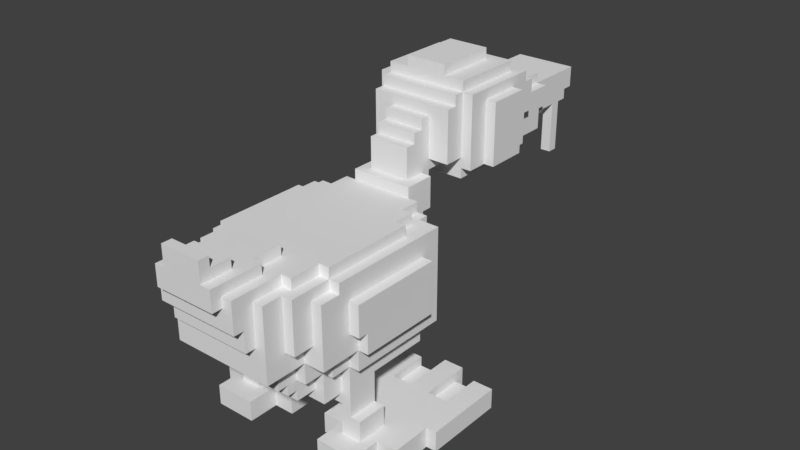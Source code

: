 # Source: vampire_duck.blend  (saved by Blender 2.79.0; exported with 4.5.12 LTS)
import bpy
from mathutils import Matrix  # noqa: F401  (used for matrix-valued properties, if any)

bpy.ops.wm.read_factory_settings(use_empty=True)
scene = bpy.context.scene
scene.name = 'Scene'

# ---- collections
col_collection_1 = bpy.data.collections.new('Collection 1'); scene.collection.children.link(col_collection_1)

# ---- world
world_world = bpy.data.worlds.new('World'); scene.world = world_world
world_world.color = (0.05088, 0.05088, 0.05088)
world_world.use_sun_shadow = False
world_world.sun_shadow_jitter_overblur = 0.0
world_world.cycles.sampling_method = 'MANUAL'

# ---- meshes
me_vampire_duck_bake = bpy.data.meshes.new('vampire_duck.bake')
me_vampire_duck_bake.from_pydata([(-11.0, -0.5, 2.0), (-11.0, -8.5, 2.0), (-10.0, -8.5, 2.0), (-9.0, -0.5, 2.0), (-9.0, -4.5, 2.0), (-10.0, -12.5, 2.0), (-9.0, -0.5, 1.0), (-9.0, -4.5, 1.0), (-8.0, -12.5, 2.0), (-7.0, -0.5, 1.0), (-7.0, -4.5, 1.0), (-7.0, -4.5, 2.0), (-7.0, -5.5, 16.0), (-8.0, -5.5, 16.0), (-7.0, -10.5, 2.0), (-7.0, -11.5, 2.0), (-7.0, -13.5, 2.0), (-8.0, -14.5, 16.0), (-7.0, -14.5, 16.0), (-8.0, -15.5, 2.0), (-7.0, 0.5, 2.0), (-7.0, -3.5, 18.0), (-6.0, -6.5, 18.0), (10.0, -8.5, 2.0), (11.0, -8.5, 2.0), (11.0, -0.5, 2.0), (10.0, -12.5, 2.0), (-6.0, -10.5, 4.0), (-7.0, -10.5, 4.0), (9.0, -4.5, 2.0), (9.0, -0.5, 2.0), (8.0, -12.5, 2.0), (-7.0, -13.5, 4.0), (-6.0, -13.5, 4.0), (-7.0, -15.5, 18.0), (-6.0, -15.5, 18.0), (-6.0, -15.5, 17.0), (-7.0, -15.5, 17.0), (-7.0, -17.5, 17.0), (-6.0, -17.5, 17.0), (-5.0, 9.5, 26.0), (-6.0, 9.5, 26.0), (-6.0, 5.5, 26.0), (-5.0, 5.5, 26.0), (-5.0, 0.5, 2.0), (-5.0, -4.5, 18.0), (-5.0, -3.5, 18.0), (-5.0, -4.5, 2.0), (-5.0, -6.5, 18.0), (9.0, -4.5, 1.0), (9.0, -0.5, 1.0), (8.0, -15.5, 2.0), (-5.0, -6.5, 19.0), (-6.0, -6.5, 19.0), (7.0, -13.5, 2.0), (7.0, -14.5, 16.0), (8.0, -14.5, 16.0), (7.0, -10.5, 2.0), (-5.0, -10.5, 2.0), (8.0, -5.5, 16.0), (7.0, -5.5, 16.0), (7.0, -4.5, 2.0), (7.0, -4.5, 1.0), (7.0, -0.5, 1.0), (6.0, -17.5, 17.0), (7.0, -17.5, 17.0), (-5.0, -13.5, 2.0), (-6.0, -15.5, 19.0), (-5.0, -15.5, 19.0), (7.0, -15.5, 17.0), (6.0, -15.5, 17.0), (-5.0, -15.5, 18.0), (6.0, -15.5, 18.0), (7.0, -15.5, 18.0), (-5.0, -18.5, 18.0), (-6.0, -19.5, 18.0), (-5.0, -19.5, 18.0), (-5.0, 11.5, 26.0), (-5.0, 12.5, 26.0), (-4.0, 10.5, 27.0), (-5.0, 11.5, 27.0), (6.0, -13.5, 4.0), (7.0, -13.5, 4.0), (-5.0, 3.5, 27.0), (-4.0, 3.5, 27.0), (-5.0, -0.5, 1.0), (-4.0, -2.5, 18.0), (-5.0, -2.5, 18.0), (-4.0, -4.5, 18.0), (7.0, -10.5, 4.0), (6.0, -10.5, 4.0), (6.0, -10.5, 2.0), (-5.0, -4.5, 1.0), (-4.0, -4.5, 19.0), (-5.0, -4.5, 19.0), (6.0, -6.5, 18.0), (7.0, -3.5, 18.0), (7.0, 0.5, 2.0), (5.0, -19.5, 18.0), (6.0, -19.5, 18.0), (5.0, -18.5, 18.0), (-4.0, -10.5, 2.0), (5.0, -15.5, 18.0), (5.0, -15.5, 19.0), (6.0, -15.5, 19.0), (5.0, -13.5, 2.0), (-4.0, -12.5, 2.0), (5.0, -10.5, 2.0), (-4.0, -15.5, 2.0), (6.0, -6.5, 19.0), (5.0, -6.5, 19.0), (-5.0, -18.5, 19.0), (-4.0, -18.5, 19.0), (5.0, -6.5, 18.0), (5.0, -4.5, 2.0), (-4.0, -18.5, 18.0), (5.0, -4.5, 18.0), (-5.0, -21.5, 18.0), (-4.0, -21.5, 18.0), (-3.0, 16.5, 24.0), (-4.0, 16.5, 24.0), (-4.0, 12.5, 24.0), (-3.0, 12.5, 24.0), (-4.0, 10.5, 28.0), (5.0, -3.5, 18.0), (5.0, 0.5, 2.0), (5.0, 5.5, 26.0), (6.0, 5.5, 26.0), (6.0, 9.5, 26.0), (5.0, 9.5, 26.0), (4.0, -21.5, 18.0), (5.0, -21.5, 18.0), (-4.0, 3.5, 28.0), (-4.0, 2.5, 27.0), (-4.0, 1.5, 26.0), (-4.0, 2.5, 26.0), (-3.0, -0.5, 1.0), (-3.0, -2.5, 19.0), (-4.0, -2.5, 19.0), (4.0, -18.5, 18.0), (4.0, -18.5, 19.0), (5.0, -18.5, 19.0), (-3.0, -4.5, 1.0), (4.0, -15.5, 2.0), (-3.0, -4.5, 2.0), (5.0, -12.5, 2.0), (4.0, -12.5, 2.0), (5.0, -4.5, 19.0), (4.0, -4.5, 19.0), (5.0, -4.5, 1.0), (4.0, -4.5, 18.0), (5.0, -2.5, 18.0), (4.0, -2.5, 18.0), (5.0, -0.5, 1.0), (4.0, 3.5, 27.0), (5.0, 3.5, 27.0), (4.0, 10.5, 27.0), (5.0, 11.5, 27.0), (5.0, 11.5, 26.0), (5.0, 12.5, 26.0), (3.0, -23.5, 19.0), (4.0, -23.5, 19.0), (3.0, -19.5, 19.0), (-3.0, -19.5, 19.0), (-4.0, -23.5, 19.0), (-3.0, -23.5, 19.0), (-3.0, 22.5, 24.0), (-3.0, 16.5, 25.0), (3.0, -4.5, 2.0), (-3.0, 12.5, 25.0), (3.0, -4.5, 1.0), (-2.0, 9.5, 28.0), (4.0, -2.5, 19.0), (3.0, -2.5, 19.0), (3.0, -0.5, 1.0), (4.0, 1.5, 26.0), (4.0, 2.5, 26.0), (4.0, 2.5, 27.0), (4.0, 3.5, 28.0), (4.0, 10.5, 28.0), (3.0, 12.5, 24.0), (4.0, 12.5, 24.0), (-2.0, 3.5, 28.0), (4.0, 16.5, 24.0), (3.0, 16.5, 24.0), (-2.0, 0.5, 20.0), (-3.0, 0.5, 20.0), (-2.0, -1.5, 20.0), (-3.0, -0.5, 2.0), (-3.0, -2.5, 20.0), (2.0, -24.5, 20.0), (3.0, -24.5, 20.0), (2.0, -21.5, 20.0), (3.0, -19.5, 20.0), (2.0, -19.5, 20.0), (2.0, -19.5, 19.0), (2.0, -16.5, 19.0), (2.0, -12.5, 2.0), (2.0, -9.5, 2.0), (2.0, -7.5, 2.0), (-2.0, -7.5, 2.0), (-2.0, -9.5, 2.0), (3.0, -2.5, 20.0), (2.0, -1.5, 20.0), (3.0, -0.5, 2.0), (3.0, 0.5, 20.0), (2.0, 0.5, 20.0), (-2.0, -12.5, 2.0), (2.0, 3.5, 28.0), (2.0, 9.5, 28.0), (3.0, 12.5, 25.0), (3.0, 16.5, 25.0), (-2.0, -16.5, 19.0), (3.0, 22.5, 24.0), (2.0, -24.5, 22.0), (2.0, -23.5, 22.0), (2.0, -23.5, 21.0), (2.0, -21.5, 21.0), (-2.0, -19.5, 19.0), (-2.0, -19.5, 20.0), (-3.0, -19.5, 20.0), (2.0, -16.5, 20.0), (-2.0, -21.5, 20.0), (-3.0, -24.5, 20.0), (-2.0, -24.5, 20.0), (-2.0, 22.5, 23.0), (-1.0, 23.5, 23.0), (-2.0, 23.5, 23.0), (1.0, -7.5, 2.0), (1.0, -0.5, 2.0), (2.0, -1.5, 23.0), (2.0, -0.5, 23.0), (-2.0, 9.5, 29.0), (2.0, -0.5, 24.0), (2.0, 0.5, 24.0), (2.0, 0.5, 25.0), (2.0, 1.5, 25.0), (2.0, 3.5, 29.0), (2.0, 9.5, 29.0), (-2.0, 3.5, 29.0), (-2.0, 0.5, 25.0), (-2.0, 1.5, 25.0), (-2.0, -0.5, 24.0), (-2.0, 0.5, 24.0), (2.0, 22.5, 23.0), (2.0, 23.5, 23.0), (1.0, 23.5, 23.0), (-2.0, -1.5, 23.0), (-2.0, -0.5, 23.0), (-1.0, -0.5, 2.0), (-1.0, -7.5, 2.0), (1.0, 24.5, 23.0), (-2.0, -16.5, 20.0), (-2.0, -21.5, 21.0), (-2.0, -23.5, 21.0), (-2.0, -24.5, 22.0), (-2.0, -23.5, 22.0), (-1.0, 24.5, 23.0), (11.0, -8.5, 0.0), (11.0, -0.5, 0.0), (10.0, -12.5, 0.0), (10.0, -8.5, 0.0), (-5.0, -0.5, 0.0), (-5.0, 0.5, 0.0), (8.0, -15.5, 0.0), (8.0, -14.5, 13.0), (8.0, -13.5, 13.0), (8.0, -12.5, 0.0), (8.0, -13.5, 11.0), (-5.0, -10.5, 5.0), (8.0, -5.5, 11.0), (-5.0, -13.5, 5.0), (7.0, -17.5, 11.0), (7.0, -17.5, 14.0), (7.0, -14.5, 13.0), (7.0, -14.5, 15.0), (7.0, -13.5, 11.0), (7.0, -13.5, 13.0), (7.0, -13.5, 9.0), (7.0, -5.5, 11.0), (7.0, -3.5, 9.0), (7.0, -0.5, 0.0), (7.0, 0.5, 0.0), (6.0, -19.5, 13.0), (6.0, -17.5, 13.0), (6.0, -15.5, 9.0), (6.0, -15.5, 11.0), (-4.0, -10.5, 5.0), (-4.0, -10.5, 6.0), (6.0, -13.5, 9.0), (6.0, -13.5, 11.0), (-4.0, -13.5, 5.0), (-4.0, -13.5, 6.0), (-4.0, -12.5, 0.0), (6.0, -10.5, 7.0), (-4.0, -15.5, 0.0), (6.0, -4.5, 7.0), (6.0, -4.5, 9.0), (6.0, 5.5, 20.0), (6.0, 9.5, 20.0), (5.0, -21.5, 11.0), (5.0, -19.5, 13.0), (5.0, -17.5, 11.0), (5.0, -17.5, 13.0), (5.0, -17.5, 9.0), (5.0, -15.5, 9.0), (5.0, -15.5, 11.0), (5.0, -15.5, 6.0), (5.0, -13.5, 6.0), (5.0, -13.5, 9.0), (5.0, -10.5, 6.0), (5.0, -10.5, 7.0), (5.0, -4.5, 6.0), (5.0, -4.5, 7.0), (5.0, -3.5, 7.0), (5.0, -3.5, 8.0), (5.0, -3.5, 9.0), (5.0, -4.5, 9.0), (5.0, -2.5, 8.0), (5.0, 3.5, 20.0), (5.0, 5.5, 20.0), (5.0, 9.5, 20.0), (5.0, 11.5, 20.0), (5.0, 11.5, 23.0), (5.0, 12.5, 23.0), (4.0, -23.5, 16.0), (4.0, -22.5, 16.0), (4.0, -22.5, 14.0), (4.0, -21.5, 14.0), (4.0, -19.5, 9.0), (4.0, -18.5, 9.0), (4.0, -19.5, 11.0), (4.0, -18.5, 8.0), (4.0, -17.5, 8.0), (4.0, -17.5, 9.0), (4.0, -17.5, 11.0), (4.0, -17.5, 7.0), (4.0, -15.5, 7.0), (4.0, -15.5, 9.0), (-2.0, 20.5, 20.0), (-2.0, 19.5, 20.0), (-2.0, 19.5, 16.0), (-2.0, 20.5, 16.0), (4.0, 1.5, 21.0), (4.0, 3.5, 21.0), (4.0, 3.5, 19.0), (4.0, 3.5, 20.0), (4.0, 10.5, 19.0), (4.0, 10.5, 20.0), (4.0, 11.5, 20.0), (4.0, 12.5, 23.0), (4.0, 11.5, 23.0), (4.0, 15.5, 20.0), (4.0, 15.5, 22.0), (4.0, 16.5, 22.0), (3.0, -24.5, 18.0), (3.0, -23.5, 18.0), (-2.0, -7.5, 0.0), (3.0, -2.5, 11.0), (3.0, -0.5, 11.0), (3.0, -0.5, 17.0), (3.0, 0.5, 17.0), (-2.0, -12.5, 0.0), (3.0, 15.5, 21.0), (3.0, 16.5, 22.0), (3.0, 15.5, 22.0), (3.0, 19.5, 21.0), (3.0, 19.5, 16.0), (3.0, 20.5, 16.0), (3.0, 20.5, 21.0), (3.0, 21.5, 21.0), (3.0, 21.5, 22.0), (3.0, 22.5, 22.0), (2.0, -0.5, 14.0), (2.0, 0.5, 14.0), (2.0, 0.5, 17.0), (2.0, -0.5, 17.0), (2.0, 1.5, 17.0), (2.0, 1.5, 20.0), (2.0, 1.5, 21.0), (2.0, 3.5, 20.0), (2.0, 3.5, 21.0), (2.0, 15.5, 20.0), (2.0, 15.5, 21.0), (2.0, 19.5, 20.0), (2.0, 19.5, 21.0), (2.0, 20.5, 20.0), (2.0, 21.5, 20.0), (2.0, 21.5, 21.0), (2.0, 20.5, 21.0), (2.0, 22.5, 22.0), (2.0, 21.5, 22.0), (2.0, 23.5, 21.0), (-1.0, -0.5, 0.0), (-1.0, -7.5, 0.0), (1.0, 23.5, 20.0), (1.0, 24.5, 20.0), (1.0, 23.5, 21.0), (-11.0, -0.5, 0.0), (-7.0, -0.5, 0.0), (-8.0, -5.5, 11.0), (-7.0, -5.5, 11.0), (-7.0, 0.5, 0.0), (-7.0, -3.5, 9.0), (-6.0, 9.5, 20.0), (-5.0, 9.5, 20.0), (-5.0, -3.5, 9.0), (-6.0, -4.5, 9.0), (-5.0, -4.5, 9.0), (-6.0, -4.5, 7.0), (-5.0, -4.5, 7.0), (-6.0, -10.5, 7.0), (-5.0, -10.5, 7.0), (-5.0, -10.5, 6.0), (-5.0, 12.5, 23.0), (-4.0, 12.5, 23.0), (-5.0, 11.5, 23.0), (-4.0, 11.5, 23.0), (-5.0, 11.5, 20.0), (-4.0, 11.5, 20.0), (-5.0, -2.5, 8.0), (-5.0, -3.5, 7.0), (-5.0, -3.5, 8.0), (-5.0, -4.5, 6.0), (5.0, -10.5, 5.0), (-4.0, 16.5, 22.0), (-3.0, 16.5, 22.0), (-4.0, 15.5, 22.0), (-3.0, 15.5, 22.0), (-3.0, 15.5, 21.0), (-4.0, 15.5, 20.0), (-4.0, 10.5, 19.0), (-4.0, 10.5, 20.0), (5.0, 0.5, 0.0), (-3.0, -2.5, 11.0), (4.0, -10.5, 5.0), (4.0, -10.5, 6.0), (5.0, -0.5, 0.0), (-3.0, 22.5, 22.0), (-2.0, 22.5, 22.0), (-3.0, 21.5, 21.0), (-3.0, 21.5, 22.0), (-2.0, 21.5, 22.0), (-2.0, 21.5, 21.0), (-3.0, 20.5, 21.0), (-2.0, 20.5, 21.0), (-3.0, 20.5, 16.0), (-2.0, 15.5, 21.0), (-2.0, 15.5, 20.0), (-3.0, 0.5, 17.0), (-2.0, 0.5, 17.0), (-3.0, -0.5, 17.0), (-2.0, -0.5, 17.0), (-2.0, -0.5, 14.0), (-3.0, -0.5, 11.0), (2.0, 20.5, 16.0), (-2.0, 23.5, 21.0), (-1.0, 23.5, 21.0), (-2.0, 21.5, 20.0), (1.0, -0.5, 0.0), (-2.0, 1.5, 20.0), (-2.0, 1.5, 17.0), (-2.0, 0.5, 14.0), (-1.0, 24.5, 20.0), (-11.0, -8.5, 0.0), (-10.0, -8.5, 0.0), (-10.0, -12.5, 0.0), (-8.0, -12.5, 0.0), (-8.0, -13.5, 11.0), (-7.0, -13.5, 11.0), (-8.0, -14.5, 13.0), (-8.0, -13.5, 13.0), (-7.0, -13.5, 13.0), (-7.0, -14.5, 13.0), (-8.0, -15.5, 0.0), (-7.0, -13.5, 9.0), (-6.0, -13.5, 9.0), (-6.0, -13.5, 11.0), (-6.0, -15.5, 11.0), (-7.0, -17.5, 11.0), (-6.0, 5.5, 20.0), (-5.0, 5.5, 20.0), (-5.0, -13.5, 9.0), (-6.0, -15.5, 9.0), (-5.0, -15.5, 9.0), (-5.0, -15.5, 11.0), (-5.0, -17.5, 11.0), (-6.0, -17.5, 13.0), (-5.0, -17.5, 13.0), (-6.0, -19.5, 13.0), (-5.0, -19.5, 13.0), (-5.0, 3.5, 20.0), (-4.0, 3.5, 20.0), (-5.0, -13.5, 6.0), (-5.0, -15.5, 6.0), (-4.0, -15.5, 9.0), (-5.0, -17.5, 9.0), (-4.0, -17.5, 9.0), (-4.0, -17.5, 11.0), (-4.0, -19.5, 11.0), (-5.0, -21.5, 11.0), (-4.0, 3.5, 19.0), (-4.0, 3.5, 21.0), (-4.0, 1.5, 21.0), (4.0, -15.5, 0.0), (4.0, -13.5, 6.0), (4.0, -12.5, 0.0), (4.0, -13.5, 5.0), (5.0, -13.5, 5.0), (-4.0, -15.5, 7.0), (-4.0, -17.5, 7.0), (-4.0, -18.5, 8.0), (-4.0, -17.5, 8.0), (-4.0, -19.5, 9.0), (-4.0, -18.5, 9.0), (-4.0, -22.5, 14.0), (-4.0, -21.5, 14.0), (-4.0, -23.5, 16.0), (-4.0, -22.5, 16.0), (-3.0, 19.5, 16.0), (-3.0, 19.5, 21.0), (-2.0, 19.5, 21.0), (-2.0, 3.5, 21.0), (-2.0, 1.5, 21.0), (2.0, -12.5, 0.0), (2.0, -7.5, 0.0), (2.0, 19.5, 16.0), (-3.0, -24.5, 18.0), (-3.0, -23.5, 18.0), (1.0, -7.5, 0.0), (-2.0, 3.5, 20.0), (-1.0, 23.5, 20.0)], [], [(250, 394, 393, 249), (495, 497, 496, 484), (18, 12, 13, 17), (422, 421, 410, 408, 406, 46, 87, 420), (362, 207, 106, 293), (18, 37, 34, 21, 403, 475, 469, 401, 12), (154, 344, 381, 380, 530, 522, 502, 84, 83, 491, 492, 501, 345, 346, 319, 155), (37, 38, 39, 36), (41, 42, 43, 40), (396, 395, 531, 463), (49, 50, 63, 62), (13, 400, 468, 471, 470, 17), (56, 59, 60, 55), (64, 65, 69, 70), (72, 73, 96, 124, 151, 152, 150, 116, 113, 95), (89, 90, 81, 82), (409, 411, 27, 33, 476, 407), (80, 83, 84, 79, 156, 154, 155, 157), (501, 431, 347, 345), (85, 92, 142, 136), (199, 198, 91, 57, 54, 105, 145, 146, 143, 51, 31, 26, 23, 24, 25, 30, 29, 61, 97, 125, 114, 168, 204, 229, 228), (130, 131, 98, 99, 72, 102, 100, 139), (285, 305, 309, 289), (71, 68, 67, 35), (120, 121, 122, 119), (129, 126, 127, 128), (277, 276, 268, 266), (135, 134, 175, 176), (304, 334, 338, 305), (509, 510, 512, 511, 514, 513, 499, 498, 497, 495), (91, 198, 197, 146, 145, 107), (289, 81, 90, 294, 296, 297), (112, 164, 165, 163, 218, 212, 196, 195, 162, 160, 161, 140, 141, 103, 104, 109, 110, 147, 148, 172, 173, 137, 138, 93, 94, 52, 53, 67, 68, 111), (159, 78, 77, 158), (149, 153, 174, 170), (209, 208, 178, 179, 123, 132, 182, 171), (424, 435, 436, 310, 311, 294, 90, 89, 57, 91, 107), (206, 203, 187, 185, 186, 189, 202, 205), (106, 207, 201, 101, 58, 66, 16, 15, 8, 19, 108), (118, 516, 515, 518, 517, 164, 112, 115), (7, 10, 9, 6), (234, 243, 242, 233), (235, 236, 241, 240), (231, 248, 247, 230), (192, 190, 191, 193, 194, 221, 252, 219, 220, 223, 224, 222), (213, 166, 119, 184), (57, 89, 82, 54), (84, 154, 178, 208, 237, 239, 182, 132), (503, 134, 135, 133, 84, 502), (99, 283, 284, 64, 70, 72), (133, 177, 154, 84), (232, 239, 237, 238), (253, 254, 216, 217), (214, 215, 256, 255), (251, 257, 226, 227, 225, 244, 245, 246), (388, 387, 458, 443), (210, 211, 167, 169), (4, 7, 6, 3), (258, 259, 25, 24), (261, 23, 26, 260), (44, 47, 92, 85, 262, 263), (264, 267, 31, 51), (269, 271, 66, 58), (276, 278, 280, 96, 73, 69, 65, 273, 275, 55, 60, 279), (97, 61, 62, 63, 281, 282), (229, 459, 529, 228), (285, 289, 290, 286), (109, 104, 72, 95), (227, 226, 457, 456), (293, 106, 108, 295), (298, 299, 128, 127), (300, 302, 303, 301, 98, 131), (288, 292, 291, 287), (296, 313, 317, 297), (308, 309, 305, 307), (310, 312, 313, 311), (110, 113, 116, 147), (155, 319, 320, 126, 129, 321, 322, 323, 324, 159, 158, 157), (140, 161, 325, 326, 327, 328, 130, 139), (302, 304, 305, 306), (329, 330, 332, 333, 336, 337, 338, 334, 335, 331), (342, 339, 340, 341), (150, 152, 172, 148), (178, 154, 156, 179), (345, 347, 348, 346), (350, 351, 349, 352, 353, 354, 183, 181), (193, 191, 355, 356, 160, 162), (174, 204, 168, 170), (200, 201, 207, 362, 357), (184, 211, 210, 180), (218, 219, 252, 212), (371, 372, 213, 184, 364, 365, 363, 366, 367, 368, 369, 370), (500, 117, 76, 490, 488, 486), (192, 217, 216, 215, 214, 190), (221, 194, 195, 196), (376, 373, 374, 375), (237, 208, 209, 238), (385, 383, 382, 384), (397, 395, 396, 251, 246), (398, 0, 3, 6, 9, 399), (4, 11, 10, 7), (400, 13, 12, 401), (402, 20, 44, 263), (41, 40, 405, 404), (407, 408, 410, 409), (53, 52, 48, 22), (60, 59, 270, 279), (49, 62, 61, 29), (259, 281, 63, 50, 30, 25), (416, 417, 419, 418), (88, 45, 94, 93), (423, 410, 313, 312), (47, 144, 142, 92), (97, 282, 433, 125), (411, 412, 413, 288, 287, 269, 58, 14, 28, 27), (354, 364, 184, 183), (110, 109, 95, 113), (141, 100, 102, 103), (425, 120, 119, 426), (430, 427, 428, 429, 447, 448), (316, 124, 96, 280), (348, 347, 431, 432), (299, 321, 129, 128), (151, 318, 420, 87, 86, 138, 137, 434, 358, 173, 172, 152), (148, 147, 116, 150), (421, 422, 315, 314), (45, 48, 52, 94), (322, 349, 351, 323), (444, 445, 339, 342, 446), (158, 77, 80, 157), (156, 79, 123, 179), (365, 353, 352, 382, 383, 363), (375, 361, 360, 376), (185, 450, 449, 186), (262, 85, 136, 188, 249, 393), (114, 149, 170, 168), (437, 459, 229, 204, 174, 153), (361, 375, 206, 205), (386, 389, 369, 368, 455), (363, 383, 385, 366), (370, 388, 391, 371), (218, 163, 220, 219), (415, 121, 120, 425, 427, 430, 419, 417), (171, 232, 238, 209), (461, 460, 378, 377), (245, 392, 397, 246), (450, 375, 374, 462), (414, 78, 159, 324, 350, 181, 180, 210, 169, 122, 121, 415), (166, 213, 372, 390, 244, 225, 439, 438), (196, 212, 252, 221), (390, 372, 371, 391), (192, 222, 253, 217), (215, 216, 254, 256), (294, 311, 313, 296), (201, 200, 250, 249, 188, 144, 47, 44, 20, 11, 4, 3, 0, 1, 2, 5, 8, 15, 14, 58, 101), (469, 468, 400, 401), (145, 105, 508, 424, 107), (200, 357, 394, 250), (471, 472, 473, 470), (226, 257, 463, 531, 457), (476, 475, 403, 406, 408, 407), (459, 437, 433, 282, 281, 259, 258, 261, 260, 267, 264, 504, 506, 524, 525, 529), (410, 412, 411, 409), (277, 266, 265, 274), (276, 279, 270, 268), (402, 263, 262, 393, 394, 357, 362, 293, 295, 474, 467, 466, 465, 464, 398, 399), (272, 273, 65, 64, 284, 303, 302), (5, 2, 465, 466), (59, 56, 265, 266, 268, 270), (476, 482, 484, 483), (469, 477, 478, 485, 486, 479), (487, 488, 490, 489), (388, 389, 386, 387), (289, 297, 317, 316, 280, 278), (234, 235, 240, 243), (494, 307, 305, 338, 337, 509, 495, 484), (93, 138, 86, 88), (287, 291, 271, 269), (300, 500, 486, 498, 499, 331, 335, 302), (428, 427, 425, 426), (323, 351, 350, 324), (435, 424, 508, 507), (329, 331, 499, 513), (314, 313, 410, 421), (422, 420, 318, 315), (516, 328, 327, 515), (199, 525, 524, 197, 198), (325, 517, 518, 326), (442, 441, 438, 439), (445, 444, 440, 443), (446, 342, 341, 519), (520, 521, 447, 429), (257, 251, 396, 463), (162, 195, 194, 193), (484, 485, 478, 483), (452, 453, 373, 376, 360, 359, 454, 451), (353, 365, 364, 354), (452, 451, 449, 450), (175, 343, 344, 154, 177, 176), (38, 479, 486, 488, 487, 39), (272, 302, 306, 286, 290, 276), (344, 343, 379, 381), (367, 526, 455, 368), (369, 389, 388, 370), (124, 316, 317, 313, 314, 315, 318, 151), (330, 329, 513, 514), (355, 527, 528, 356), (119, 167, 211, 184), (41, 404, 480, 42), (504, 264, 51, 143), (530, 380, 378, 460), (443, 456, 457, 397, 392, 388), (462, 374, 373, 453), (512, 333, 332, 511), (450, 461, 377, 375), (522, 523, 503, 502), (112, 111, 74, 115), (21, 46, 406, 403), (312, 310, 436, 505, 308, 307, 494, 493, 292, 288, 413, 423), (509, 337, 336, 510), (28, 32, 33, 27), (0, 398, 464, 1), (9, 10, 11, 20, 402, 399), (30, 50, 49, 29), (15, 16, 32, 28, 14), (303, 284, 283, 301), (37, 18, 473, 472, 469, 479, 38), (35, 67, 53, 22), (75, 35, 36, 39, 487, 489), (80, 77, 78, 414, 416, 418, 405, 40, 43, 481, 491, 83), (76, 117, 118, 115, 74, 71, 35, 75), (410, 423, 413, 412), (494, 484, 482, 493), (111, 68, 71, 74), (404, 405, 418, 419, 430, 448, 340, 339, 458, 387, 386, 384, 382, 352, 349, 322, 321, 299, 298, 320, 319, 346, 348, 432, 492, 491, 481, 480), (390, 391, 388, 392, 245, 244), (123, 79, 84, 132), (501, 492, 432, 431), (125, 433, 437, 153, 149, 114), (143, 146, 506, 504), (436, 435, 507, 505), (443, 440, 441, 442), (119, 166, 438, 441, 440, 444, 446, 519, 520, 429, 428, 426), (167, 119, 122, 169), (186, 449, 451, 454, 434, 137, 189), (188, 136, 142, 144), (455, 526, 384, 386), (163, 165, 528, 527, 223, 220), (456, 443, 442, 439, 225, 227), (458, 339, 445, 443), (340, 448, 447, 521), (232, 171, 182, 239), (522, 530, 460, 461, 450, 185, 187, 247, 248, 242, 243, 240, 241, 523), (267, 260, 26, 31), (256, 254, 253, 222, 224, 255), (181, 183, 184, 180), (2, 1, 464, 465), (466, 467, 8, 5), (17, 470, 473, 18), (474, 295, 108, 19), (261, 258, 24, 23), (469, 475, 476, 477), (476, 33, 32, 16, 66, 271, 291, 292, 493, 482), (34, 37, 36, 35), (480, 481, 43, 42), (265, 56, 55, 275, 274), (417, 416, 414, 415), (72, 70, 69, 73), (75, 489, 490, 76), (278, 276, 290, 289), (485, 484, 496, 486), (99, 98, 301, 283), (286, 306, 305, 285), (103, 102, 72, 104), (508, 105, 54, 82, 81, 289, 309, 308, 505, 507), (471, 468, 469, 472), (497, 498, 486, 496), (126, 320, 298, 127), (202, 173, 358, 359, 360, 361, 205), (117, 500, 300, 131, 130, 328, 516, 118), (140, 139, 100, 141), (334, 304, 302, 335), (358, 434, 454, 359), (197, 524, 506, 146), (19, 8, 467, 474), (340, 521, 520, 519, 341), (230, 203, 206, 375, 377, 378, 380, 381, 379, 236, 235, 234, 233, 231), (177, 133, 135, 176), (134, 503, 523, 241, 236, 379, 343, 175), (21, 34, 35, 22, 48, 45, 88, 86, 87, 46), (366, 385, 384, 526, 367), (160, 356, 528, 165, 164, 517, 325, 161), (529, 525, 199, 228), (476, 483, 478, 477), (242, 248, 231, 233), (214, 255, 224, 223, 527, 355, 191, 190), (514, 511, 332, 330), (273, 272, 276, 277, 274, 275), (202, 189, 137, 173), (230, 247, 187, 203), (336, 333, 512, 510), (453, 452, 450, 462), (326, 518, 515, 327), (395, 397, 457, 531)])
_uv = me_vampire_duck_bake.uv_layers.new(name='UVMap')
_uv.uv.foreach_set('vector', [0.6152, 0.7819, 0.6417, 0.7819, 0.6417, 0.8743, 0.6152, 0.8743, 0.7252, 0.9706, 0.7252, 0.997, 0.712, 0.997, 0.712, 0.9706, 0.9039, 0.6777, 0.9039, 0.7964, 0.8907, 0.7964, 0.8907, 0.6777, 0.7975, 0.5642, 0.7975, 0.5774, 0.7843, 0.5774, 0.7843, 0.551, 0.7975, 0.551, 0.7975, 0.4322, 0.8108, 0.4322, 0.8108, 0.5642, 0.4891, 0.9667, 0.4891, 0.9403, 0.5156, 0.9403, 0.5156, 0.9667, 0.5566, 0.04157, 0.5699, 0.02837, 0.5831, 0.02837, 0.5831, 0.1867, 0.464, 0.1867, 0.464, 0.05477, 0.4904, 0.05477, 0.4904, 0.1603, 0.5566, 0.1603, 0.001986, 0.617, 0.08141, 0.617, 0.08141, 0.5906, 0.09464, 0.5906, 0.09464, 0.5378, 0.08141, 0.5378, 0.08141, 0.5114, 0.001986, 0.5114, 0.001986, 0.4982, 0.09464, 0.4982, 0.09464, 0.5114, 0.1079, 0.5114, 0.1079, 0.617, 0.09464, 0.617, 0.09464, 0.6301, 0.001986, 0.6301, 0.9577, 0.1683, 0.9577, 0.1419, 0.9709, 0.1419, 0.9709, 0.1683, 0.963, 0.05477, 0.963, 0.00198, 0.9762, 0.00198, 0.9762, 0.05477, 0.8166, 0.997, 0.8033, 0.997, 0.8033, 0.9706, 0.8166, 0.9706, 0.5209, 0.9363, 0.5209, 0.8835, 0.5474, 0.8835, 0.5474, 0.9363, 0.6572, 0.2435, 0.7234, 0.2435, 0.7234, 0.3491, 0.6969, 0.3491, 0.6969, 0.3623, 0.6572, 0.3623, 0.9061, 0.1815, 0.9061, 0.3002, 0.8928, 0.3002, 0.8928, 0.1815, 0.9802, 0.00198, 0.9934, 0.00198, 0.9934, 0.02837, 0.9802, 0.02837, 0.7671, 0.4322, 0.7803, 0.4322, 0.7803, 0.5906, 0.7538, 0.5906, 0.7538, 0.6038, 0.7406, 0.6038, 0.7406, 0.5774, 0.7538, 0.5774, 0.7538, 0.551, 0.7671, 0.551, 0.99, 0.935, 0.9767, 0.935, 0.9767, 0.8954, 0.99, 0.8954, 0.6969, 0.5549, 0.6969, 0.6341, 0.7366, 0.6341, 0.7366, 0.6737, 0.6705, 0.6737, 0.6705, 0.5549, 0.3011, 0.4586, 0.407, 0.4586, 0.407, 0.4718, 0.3144, 0.4718, 0.3144, 0.5774, 0.407, 0.5774, 0.407, 0.5906, 0.3011, 0.5906, 0.5301, 0.6869, 0.4375, 0.6869, 0.4375, 0.5813, 0.5301, 0.5813, 0.3223, 0.8835, 0.3223, 0.9363, 0.2958, 0.9363, 0.2958, 0.8835, 0.3144, 0.3491, 0.3144, 0.3227, 0.3673, 0.3095, 0.3806, 0.3095, 0.3806, 0.2699, 0.3541, 0.2699, 0.3541, 0.2831, 0.3409, 0.2831, 0.3409, 0.2435, 0.3938, 0.2435, 0.3938, 0.2831, 0.4203, 0.2831, 0.4203, 0.3359, 0.4335, 0.3359, 0.4335, 0.4414, 0.407, 0.4414, 0.407, 0.3886, 0.3806, 0.3886, 0.3806, 0.4546, 0.3541, 0.4546, 0.3541, 0.3886, 0.3276, 0.3886, 0.3276, 0.4414, 0.3011, 0.4414, 0.3011, 0.3491, 0.8545, 0.00198, 0.8677, 0.00198, 0.8677, 0.02837, 0.8809, 0.02837, 0.8809, 0.08116, 0.8677, 0.08116, 0.8677, 0.04157, 0.8545, 0.04157, 0.998, 0.6552, 0.9848, 0.6552, 0.9848, 0.6288, 0.998, 0.6288, 0.6043, 0.2342, 0.6043, 0.221, 0.6175, 0.221, 0.6175, 0.2342, 0.9728, 0.7476, 0.9728, 0.8004, 0.9595, 0.8004, 0.9595, 0.7476, 0.4719, 0.9667, 0.4719, 0.9139, 0.4851, 0.9139, 0.4851, 0.9667, 0.8867, 0.9706, 0.8867, 0.997, 0.8735, 0.997, 0.8735, 0.9706, 0.9153, 0.419, 0.9021, 0.419, 0.9021, 0.3134, 0.9153, 0.3134, 0.2866, 0.9706, 0.2998, 0.9706, 0.2998, 0.997, 0.2866, 0.997, 0.6572, 0.3662, 0.6837, 0.3662, 0.6837, 0.3794, 0.6969, 0.3794, 0.6969, 0.3926, 0.7102, 0.3926, 0.7102, 0.419, 0.6837, 0.419, 0.6837, 0.3926, 0.6572, 0.3926, 0.3673, 0.3095, 0.3144, 0.3227, 0.3144, 0.2831, 0.3409, 0.2831, 0.3541, 0.2831, 0.3541, 0.3095, 0.6705, 0.4322, 0.7366, 0.4322, 0.7366, 0.4718, 0.6969, 0.4718, 0.6969, 0.551, 0.6705, 0.551, 0.02846, 0.06796, 0.02846, 0.00198, 0.0417, 0.00198, 0.0417, 0.05477, 0.05493, 0.05477, 0.05493, 0.09436, 0.1079, 0.09436, 0.1079, 0.05477, 0.1211, 0.05477, 0.1211, 0.00198, 0.1344, 0.00198, 0.1344, 0.06796, 0.1476, 0.06796, 0.1476, 0.1076, 0.1608, 0.1076, 0.1608, 0.2263, 0.1476, 0.2263, 0.1476, 0.2527, 0.1344, 0.2527, 0.1344, 0.2791, 0.1211, 0.2791, 0.0417, 0.2791, 0.02846, 0.2791, 0.02846, 0.2527, 0.01522, 0.2527, 0.01522, 0.2263, 0.001986, 0.2263, 0.001986, 0.1076, 0.01522, 0.1076, 0.01522, 0.06796, 0.8855, 0.5642, 0.8855, 0.4322, 0.8987, 0.4322, 0.8987, 0.5642, 0.6417, 0.8783, 0.6417, 0.9311, 0.6152, 0.9311, 0.6152, 0.8783, 0.3144, 0.6737, 0.3938, 0.6737, 0.3938, 0.7001, 0.3011, 0.7001, 0.3011, 0.5945, 0.3938, 0.5945, 0.3938, 0.6209, 0.3144, 0.6209, 0.143, 0.8291, 0.1555, 0.8333, 0.1513, 0.8458, 0.1388, 0.8417, 0.1346, 0.8542, 0.122, 0.85, 0.1346, 0.8124, 0.122, 0.8083, 0.1304, 0.7832, 0.143, 0.7874, 0.1555, 0.7916, 0.5116, 0.7872, 0.4851, 0.7872, 0.4851, 0.84, 0.5116, 0.84, 0.5116, 0.8532, 0.4719, 0.8532, 0.4719, 0.774, 0.5116, 0.774, 0.0417, 0.4546, 0.01522, 0.4546, 0.01522, 0.415, 0.0417, 0.4282, 0.05493, 0.4282, 0.05493, 0.4678, 0.08141, 0.4678, 0.08141, 0.4414, 0.09464, 0.4546, 0.09464, 0.4942, 0.0417, 0.4942, 0.2045, 0.77, 0.2045, 0.7172, 0.2177, 0.7172, 0.2177, 0.7436, 0.231, 0.7436, 0.231, 0.7832, 0.1648, 0.7832, 0.1648, 0.77, 0.9, 0.9363, 0.8735, 0.9363, 0.8735, 0.8835, 0.9, 0.8835, 0.9728, 0.9178, 0.9728, 0.9706, 0.9595, 0.9706, 0.9595, 0.9178, 0.591, 0.9173, 0.6043, 0.9173, 0.6043, 0.9701, 0.591, 0.9701, 0.9728, 0.8611, 0.9728, 0.9139, 0.9595, 0.9139, 0.9595, 0.8611, 0.231, 0.6473, 0.231, 0.6077, 0.2442, 0.6077, 0.2442, 0.6737, 0.231, 0.6737, 0.231, 0.7133, 0.178, 0.7133, 0.178, 0.6737, 0.1648, 0.6737, 0.1648, 0.6077, 0.178, 0.6077, 0.178, 0.6473, 0.4375, 0.6909, 0.5169, 0.6909, 0.5169, 0.77, 0.4375, 0.77, 0.6175, 0.419, 0.591, 0.419, 0.591, 0.3794, 0.6175, 0.3794, 0.8551, 0.6473, 0.8551, 0.5417, 0.8683, 0.5417, 0.8683, 0.5681, 0.8815, 0.5681, 0.8815, 0.6209, 0.8683, 0.6209, 0.8683, 0.6473, 0.1648, 0.8664, 0.1648, 0.8004, 0.178, 0.8004, 0.178, 0.7872, 0.1913, 0.7872, 0.1913, 0.8664, 0.415, 0.84, 0.415, 0.774, 0.4415, 0.774, 0.4415, 0.8268, 0.4679, 0.8268, 0.4679, 0.84, 0.5513, 0.906, 0.5513, 0.8004, 0.5646, 0.8004, 0.5646, 0.906, 0.2879, 0.7436, 0.2879, 0.8228, 0.235, 0.8228, 0.235, 0.7436, 0.235, 0.8835, 0.2614, 0.8835, 0.2614, 0.9363, 0.235, 0.9363, 0.9842, 0.3662, 0.9709, 0.3662, 0.9709, 0.3134, 0.9842, 0.3134, 0.7385, 0.8967, 0.7385, 0.9231, 0.7252, 0.9231, 0.7252, 0.9363, 0.712, 0.9363, 0.712, 0.8835, 0.7252, 0.8835, 0.7252, 0.8967, 0.1952, 0.9799, 0.182, 0.9799, 0.182, 0.9271, 0.1952, 0.9271, 0.0589, 0.7436, 0.1119, 0.7436, 0.1119, 0.8228, 0.0589, 0.8228, 0.5738, 0.9173, 0.5871, 0.9173, 0.5871, 0.9701, 0.5738, 0.9701, 0.5606, 0.5813, 0.5606, 0.6869, 0.5341, 0.6869, 0.5341, 0.5813, 0.4454, 0.8967, 0.419, 0.8967, 0.419, 0.8439, 0.4454, 0.8439, 0.8735, 0.8796, 0.8735, 0.8136, 0.8867, 0.8136, 0.8867, 0.8664, 0.9, 0.8664, 0.9, 0.8796, 0.824, 0.6341, 0.824, 0.6737, 0.7975, 0.6737, 0.7975, 0.6341, 0.464, 0.2303, 0.464, 0.1907, 0.5037, 0.1907, 0.5037, 0.2303, 0.5301, 0.2963, 0.5566, 0.2963, 0.5566, 0.4282, 0.4375, 0.4282, 0.4375, 0.2699, 0.4507, 0.2699, 0.4507, 0.2435, 0.4904, 0.2435, 0.4772, 0.2831, 0.464, 0.2831, 0.464, 0.4018, 0.5301, 0.4018, 0.8717, 0.419, 0.8717, 0.353, 0.8849, 0.353, 0.8849, 0.4058, 0.8981, 0.4058, 0.8981, 0.419, 0.824, 0.00198, 0.8505, 0.00198, 0.8505, 0.09436, 0.824, 0.09436, 0.5474, 0.9403, 0.5474, 0.9667, 0.5209, 0.9667, 0.5209, 0.9403, 0.7424, 0.8928, 0.7424, 0.774, 0.7557, 0.774, 0.7557, 0.8928, 0.3925, 0.9706, 0.4057, 0.9706, 0.4057, 0.997, 0.3925, 0.997, 0.02846, 0.9495, 0.001986, 0.9495, 0.001986, 0.9099, 0.02846, 0.9099, 0.824, 0.3227, 0.7711, 0.3227, 0.7711, 0.2435, 0.824, 0.2435, 0.3541, 0.7964, 0.3011, 0.7964, 0.3011, 0.77, 0.3276, 0.77, 0.3276, 0.7041, 0.3541, 0.7041, 0.9749, 0.1115, 0.9749, 0.07192, 0.9881, 0.07192, 0.9881, 0.1115, 0.2482, 0.997, 0.235, 0.997, 0.235, 0.9706, 0.2482, 0.9706, 0.5778, 0.1907, 0.5778, 0.2303, 0.5513, 0.2303, 0.5513, 0.1907, 0.9384, 0.8703, 0.9384, 0.9495, 0.9251, 0.9495, 0.9251, 0.8703, 0.6457, 0.9571, 0.6589, 0.9571, 0.6589, 0.9835, 0.6457, 0.9835, 0.5738, 0.5549, 0.6665, 0.5549, 0.6665, 0.5813, 0.5871, 0.5813, 0.5871, 0.6341, 0.6665, 0.6341, 0.6665, 0.6605, 0.6268, 0.6605, 0.6268, 0.6737, 0.5871, 0.6737, 0.5871, 0.6605, 0.5738, 0.6605, 0.4242, 0.77, 0.3581, 0.77, 0.3581, 0.7304, 0.3713, 0.7304, 0.3713, 0.7041, 0.3845, 0.7041, 0.3845, 0.7568, 0.4242, 0.7568, 0.9365, 0.3966, 0.963, 0.3966, 0.963, 0.423, 0.9365, 0.423, 0.5738, 0.8379, 0.5832, 0.8286, 0.5738, 0.8193, 0.5832, 0.8099, 0.5738, 0.8006, 0.5925, 0.7819, 0.6113, 0.8006, 0.5925, 0.8193, 0.6113, 0.8379, 0.5925, 0.8566, 0.9709, 0.423, 0.9709, 0.3702, 0.9842, 0.3702, 0.9842, 0.423, 0.9384, 0.9535, 0.9384, 0.9799, 0.9251, 0.9799, 0.9251, 0.9535, 0.03243, 0.84, 0.04567, 0.84, 0.04567, 0.9324, 0.03243, 0.9324, 0.9365, 0.07192, 0.9365, 0.1643, 0.9233, 0.1643, 0.9233, 0.07192, 0.7538, 0.6209, 0.7538, 0.6077, 0.7936, 0.6077, 0.7936, 0.6605, 0.7671, 0.6605, 0.7671, 0.6737, 0.7406, 0.6737, 0.7406, 0.6209, 0.3885, 0.9099, 0.3885, 0.8439, 0.415, 0.8439, 0.415, 0.8571, 0.4017, 0.8571, 0.4017, 0.9099, 0.3713, 0.9667, 0.3581, 0.9667, 0.3581, 0.9139, 0.3713, 0.9139, 0.912, 0.5681, 0.912, 0.5945, 0.912, 0.6341, 0.8855, 0.6341, 0.8855, 0.5681, 0.9676, 0.5549, 0.9543, 0.5549, 0.9543, 0.5021, 0.9676, 0.5021, 0.99, 0.8479, 0.9767, 0.8479, 0.9767, 0.8083, 0.99, 0.8083, 0.6665, 0.1907, 0.6797, 0.1907, 0.6797, 0.2171, 0.6003, 0.2171, 0.6003, 0.1907, 0.5871, 0.1907, 0.5871, 0.1775, 0.64, 0.1775, 0.64, 0.1115, 0.6532, 0.1115, 0.6532, 0.1775, 0.6665, 0.1775, 0.712, 0.77, 0.712, 0.6777, 0.7385, 0.6777, 0.7385, 0.7436, 0.765, 0.7436, 0.765, 0.77, 0.5871, 0.419, 0.5738, 0.419, 0.5738, 0.3926, 0.5606, 0.3926, 0.5606, 0.3794, 0.5871, 0.3794, 0.9767, 0.8914, 0.9767, 0.8519, 0.99, 0.8519, 0.99, 0.8914, 0.9749, 0.1551, 0.9749, 0.1155, 0.9881, 0.1155, 0.9881, 0.1551, 0.9423, 0.7608, 0.9556, 0.7608, 0.9556, 0.84, 0.9423, 0.84, 0.9676, 0.6209, 0.9676, 0.5681, 0.9808, 0.5681, 0.9808, 0.6209, 0.8412, 0.6605, 0.8412, 0.6737, 0.828, 0.6737, 0.828, 0.6341, 0.8412, 0.6341, 0.2217, 0.9231, 0.1952, 0.9231, 0.1952, 0.8967, 0.2085, 0.8967, 0.2085, 0.8703, 0.2217, 0.8703, 0.3581, 0.997, 0.3581, 0.9706, 0.3713, 0.9706, 0.3713, 0.997, 0.9577, 0.1379, 0.9577, 0.07192, 0.9709, 0.07192, 0.9709, 0.1379, 0.3223, 0.9667, 0.2958, 0.9667, 0.2958, 0.9403, 0.3223, 0.9403, 0.9405, 0.07192, 0.9537, 0.07192, 0.9537, 0.1511, 0.9405, 0.1511, 0.5023, 0.997, 0.4891, 0.997, 0.4891, 0.9706, 0.5023, 0.9706, 0.8624, 0.6737, 0.8624, 0.6605, 0.8756, 0.6605, 0.8756, 0.6737, 0.9728, 0.7436, 0.9595, 0.7436, 0.9595, 0.6777, 0.9728, 0.6777, 0.7822, 0.9706, 0.7822, 0.997, 0.7689, 0.997, 0.7689, 0.9706, 0.4984, 0.8571, 0.4984, 0.9099, 0.4851, 0.9099, 0.4851, 0.8835, 0.4719, 0.8835, 0.4719, 0.8571, 0.9789, 0.2686, 0.9921, 0.2686, 0.9921, 0.3081, 0.9789, 0.3081, 0.4269, 0.2303, 0.4137, 0.2303, 0.4137, 0.2171, 0.4269, 0.2171, 0.8756, 0.1815, 0.8889, 0.1815, 0.8889, 0.3134, 0.8756, 0.3134, 0.2654, 0.9706, 0.2654, 0.997, 0.2522, 0.997, 0.2522, 0.9706, 0.235, 0.9403, 0.2614, 0.9403, 0.2614, 0.9667, 0.235, 0.9667, 0.6457, 0.7861, 0.6582, 0.7819, 0.6624, 0.7945, 0.675, 0.7903, 0.6792, 0.8028, 0.6666, 0.807, 0.6792, 0.8445, 0.6541, 0.8529, 0.6457, 0.8279, 0.6582, 0.8237, 0.8338, 0.997, 0.8205, 0.997, 0.8205, 0.9706, 0.8338, 0.9706, 0.7843, 0.5813, 0.7975, 0.5813, 0.7975, 0.5945, 0.7843, 0.5945, 0.03243, 0.9363, 0.04567, 0.9363, 0.04567, 0.9759, 0.03243, 0.9759, 0.3753, 0.997, 0.3753, 0.9706, 0.3885, 0.9706, 0.3885, 0.997, 0.8855, 0.6645, 0.8855, 0.6381, 0.8987, 0.6381, 0.8987, 0.6513, 0.912, 0.6513, 0.912, 0.6645, 0.8545, 0.09832, 0.8545, 0.2171, 0.828, 0.2171, 0.828, 0.09832, 0.1026, 0.8268, 0.1158, 0.8268, 0.1158, 0.9324, 0.1026, 0.9324, 0.5023, 0.8571, 0.5156, 0.8571, 0.5156, 0.9363, 0.5023, 0.9363, 0.5699, 0.4454, 0.5699, 0.5774, 0.4375, 0.5774, 0.4375, 0.4454, 0.4507, 0.4454, 0.4507, 0.4322, 0.464, 0.4322, 0.464, 0.5378, 0.5434, 0.5378, 0.5434, 0.4322, 0.5566, 0.4322, 0.5566, 0.4454, 0.6215, 0.221, 0.6347, 0.221, 0.6347, 0.2342, 0.6215, 0.2342, 0.8867, 0.8096, 0.8735, 0.8096, 0.8735, 0.6777, 0.8867, 0.6777, 0.6761, 0.9571, 0.6761, 0.9835, 0.6629, 0.9835, 0.6629, 0.9571, 0.9921, 0.2646, 0.9789, 0.2646, 0.9789, 0.225, 0.9921, 0.225, 0.9537, 0.3134, 0.967, 0.3134, 0.967, 0.3266, 0.967, 0.3794, 0.9537, 0.3794, 0.411, 0.5906, 0.411, 0.4586, 0.4242, 0.4586, 0.4242, 0.5906, 0.8889, 0.1775, 0.8889, 0.07192, 0.9021, 0.07192, 0.9021, 0.1775, 0.6285, 0.935, 0.6417, 0.935, 0.6417, 0.9614, 0.6152, 0.9614, 0.6152, 0.9482, 0.6285, 0.9482, 0.738, 0.2342, 0.7247, 0.2342, 0.7247, 0.221, 0.738, 0.221, 0.9848, 0.4322, 0.9848, 0.4718, 0.9715, 0.4718, 0.9715, 0.4322, 0.1485, 0.9109, 0.1353, 0.9109, 0.1353, 0.8845, 0.122, 0.8845, 0.122, 0.8581, 0.1485, 0.8581, 0.3038, 0.9706, 0.317, 0.9706, 0.317, 0.997, 0.3038, 0.997, 0.8695, 0.8703, 0.8695, 0.9231, 0.843, 0.9231, 0.843, 0.8967, 0.8563, 0.8967, 0.8563, 0.8703, 0.9808, 0.6645, 0.9676, 0.6645, 0.9676, 0.6249, 0.9808, 0.6249, 0.7424, 0.9099, 0.7424, 0.8967, 0.7557, 0.8967, 0.7557, 0.9627, 0.7424, 0.9627, 0.3885, 0.9667, 0.3753, 0.9667, 0.3753, 0.9139, 0.3885, 0.9139, 0.3581, 0.2303, 0.3448, 0.2303, 0.3448, 0.2171, 0.3581, 0.2171, 0.9233, 0.3042, 0.91, 0.3042, 0.91, 0.291, 0.9233, 0.291, 0.01522, 0.8228, 0.001986, 0.8228, 0.001986, 0.77, 0.02846, 0.77, 0.02846, 0.7832, 0.05493, 0.7832, 0.05493, 0.836, 0.01522, 0.836, 0.2297, 0.9799, 0.2164, 0.9799, 0.2164, 0.9271, 0.2297, 0.9271, 0.828, 0.3662, 0.8677, 0.3662, 0.8677, 0.419, 0.828, 0.419, 0.7994, 0.9706, 0.7994, 0.997, 0.7861, 0.997, 0.7861, 0.9706, 0.09862, 0.8268, 0.09862, 0.8796, 0.0589, 0.8796, 0.0589, 0.8268, 0.2482, 0.6077, 0.2879, 0.6077, 0.2879, 0.7397, 0.2482, 0.7397, 0.2482, 0.7265, 0.2614, 0.7265, 0.2614, 0.7133, 0.2747, 0.7133, 0.2747, 0.6341, 0.2614, 0.6341, 0.2614, 0.6209, 0.2482, 0.6209, 0.8849, 0.09832, 0.8849, 0.1775, 0.8584, 0.1775, 0.8584, 0.1643, 0.8717, 0.1643, 0.8717, 0.1115, 0.8584, 0.1115, 0.8584, 0.09832, 0.4494, 0.9799, 0.4494, 0.9271, 0.4626, 0.9271, 0.4626, 0.9799, 0.6731, 0.221, 0.6863, 0.221, 0.6863, 0.2342, 0.6731, 0.2342, 0.1992, 0.9799, 0.1992, 0.9271, 0.2125, 0.9271, 0.2125, 0.9799, 0.5646, 0.9627, 0.5513, 0.9627, 0.5513, 0.9099, 0.5646, 0.9099, 0.9371, 0.4322, 0.9504, 0.4322, 0.9504, 0.5114, 0.9371, 0.5114, 0.01522, 0.415, 0.01522, 0.3886, 0.001986, 0.3886, 0.001986, 0.2963, 0.02846, 0.2963, 0.02846, 0.3491, 0.05493, 0.3491, 0.05493, 0.2831, 0.08141, 0.2831, 0.08141, 0.3491, 0.1079, 0.3491, 0.1079, 0.2963, 0.1344, 0.2963, 0.1344, 0.4018, 0.1211, 0.4018, 0.1211, 0.4546, 0.09464, 0.4546, 0.08141, 0.4414, 0.08141, 0.4282, 0.05493, 0.4282, 0.0417, 0.4282, 0.9159, 0.5378, 0.9027, 0.5378, 0.9027, 0.4322, 0.9159, 0.4322, 0.5474, 0.2171, 0.5474, 0.2303, 0.5076, 0.2303, 0.5076, 0.1907, 0.5474, 0.1907, 0.2826, 0.9706, 0.2826, 0.997, 0.2694, 0.997, 0.2694, 0.9706, 0.3792, 0.2171, 0.3925, 0.2171, 0.3925, 0.2303, 0.3792, 0.2303, 0.9371, 0.5153, 0.9504, 0.5153, 0.9504, 0.5549, 0.9371, 0.5549, 0.9371, 0.5417, 0.8258, 0.8096, 0.8126, 0.8096, 0.8126, 0.6777, 0.8391, 0.6777, 0.8391, 0.6909, 0.8258, 0.6909, 0.3276, 0.01518, 0.3806, 0.01518, 0.3806, 0.00198, 0.407, 0.00198, 0.407, 0.01518, 0.46, 0.01518, 0.46, 0.1208, 0.4467, 0.1208, 0.4467, 0.1735, 0.4203, 0.1735, 0.4203, 0.2131, 0.3673, 0.2131, 0.3673, 0.1735, 0.3409, 0.1735, 0.3409, 0.1076, 0.3276, 0.1076, 0.4626, 0.8439, 0.4626, 0.9231, 0.4494, 0.9231, 0.4494, 0.8439, 0.362, 0.2171, 0.3753, 0.2171, 0.3753, 0.2303, 0.362, 0.2303, 0.3316, 0.906, 0.3316, 0.8004, 0.3448, 0.8004, 0.3448, 0.906, 0.2177, 0.2435, 0.2442, 0.2435, 0.2442, 0.2567, 0.2972, 0.2567, 0.2972, 0.3491, 0.2839, 0.3491, 0.2839, 0.415, 0.2575, 0.415, 0.2575, 0.4546, 0.2045, 0.4546, 0.2045, 0.415, 0.178, 0.415, 0.178, 0.3623, 0.1648, 0.3623, 0.1648, 0.2567, 0.2177, 0.2567, 0.5474, 0.8004, 0.5474, 0.84, 0.5474, 0.8796, 0.5341, 0.8796, 0.5341, 0.8268, 0.5209, 0.8268, 0.5209, 0.8004, 0.6457, 0.9096, 0.6457, 0.8568, 0.6722, 0.8568, 0.6722, 0.9096, 0.6837, 0.2171, 0.6837, 0.09832, 0.7234, 0.09832, 0.7234, 0.1115, 0.7499, 0.1115, 0.7499, 0.2171, 0.0589, 0.9706, 0.07214, 0.9706, 0.07214, 0.997, 0.0589, 0.997, 0.7994, 0.8835, 0.8126, 0.8835, 0.8126, 0.9099, 0.8258, 0.9099, 0.8258, 0.9363, 0.7994, 0.9363, 0.5209, 0.9706, 0.5341, 0.9706, 0.5341, 0.997, 0.5209, 0.997, 0.8452, 0.6737, 0.8452, 0.6605, 0.8584, 0.6605, 0.8584, 0.6737, 0.8108, 0.2303, 0.8108, 0.1115, 0.7975, 0.1115, 0.7975, 0.09832, 0.824, 0.09832, 0.824, 0.2303, 0.1648, 0.9271, 0.178, 0.9271, 0.178, 0.9799, 0.1648, 0.9799, 0.1119, 0.6301, 0.1119, 0.4982, 0.1516, 0.4982, 0.1516, 0.5114, 0.1251, 0.5114, 0.1251, 0.617, 0.1516, 0.617, 0.1516, 0.6301, 0.6801, 0.9835, 0.6801, 0.9571, 0.6933, 0.9571, 0.6933, 0.9835, 0.99, 0.6777, 0.99, 0.7172, 0.9767, 0.7172, 0.9767, 0.6777, 0.001986, 0.7661, 0.001986, 0.6341, 0.05493, 0.6341, 0.05493, 0.6473, 0.02846, 0.6473, 0.02846, 0.7529, 0.05493, 0.7529, 0.05493, 0.7661, 0.9159, 0.5549, 0.9027, 0.5549, 0.9027, 0.5417, 0.9159, 0.5417, 0.6691, 0.2342, 0.6559, 0.2342, 0.6559, 0.221, 0.6691, 0.221, 0.9767, 0.7648, 0.99, 0.7648, 0.99, 0.8043, 0.9767, 0.8043, 0.712, 0.774, 0.7385, 0.774, 0.7385, 0.8796, 0.712, 0.8796, 0.1516, 0.415, 0.1383, 0.415, 0.1383, 0.2831, 0.1516, 0.2831, 0.8717, 0.3134, 0.8584, 0.3134, 0.8584, 0.1815, 0.8717, 0.1815, 0.9292, 0.5681, 0.9292, 0.6737, 0.9159, 0.6737, 0.9159, 0.5681, 0.8126, 0.8136, 0.8391, 0.8136, 0.8391, 0.8796, 0.8126, 0.8796, 0.8126, 0.84, 0.9079, 0.8928, 0.9079, 0.7872, 0.9211, 0.7872, 0.9211, 0.8928, 0.7724, 0.2342, 0.7591, 0.2342, 0.7591, 0.221, 0.7724, 0.221, 0.8412, 0.2342, 0.828, 0.2342, 0.828, 0.221, 0.8412, 0.221, 0.7075, 0.221, 0.7208, 0.221, 0.7208, 0.2342, 0.7075, 0.2342, 0.4057, 0.9667, 0.3925, 0.9667, 0.3925, 0.9139, 0.4057, 0.9139, 0.9273, 0.2646, 0.9537, 0.2646, 0.9537, 0.3042, 0.9273, 0.3042, 0.9286, 0.05873, 0.9153, 0.05873, 0.9153, 0.04553, 0.9286, 0.04553, 0.6152, 0.9918, 0.6152, 0.9654, 0.6285, 0.9654, 0.6285, 0.9918, 0.6969, 0.00198, 0.6969, 0.04157, 0.7499, 0.04157, 0.7499, 0.00198, 0.7631, 0.00198, 0.7631, 0.08116, 0.6837, 0.08116, 0.6837, 0.00198, 0.9464, 0.6645, 0.9332, 0.6645, 0.9332, 0.6513, 0.9464, 0.6513, 0.7552, 0.221, 0.7552, 0.2342, 0.7419, 0.2342, 0.7419, 0.221, 0.1952, 0.8532, 0.1952, 0.7872, 0.2217, 0.7872, 0.2217, 0.8664, 0.2085, 0.8664, 0.2085, 0.8532, 0.3276, 0.8004, 0.3276, 0.8796, 0.3011, 0.8796, 0.3011, 0.8532, 0.3144, 0.8532, 0.3144, 0.8004, 0.7954, 0.9363, 0.7689, 0.9363, 0.7689, 0.9099, 0.7822, 0.9099, 0.7822, 0.8835, 0.7954, 0.8835, 0.7954, 0.9403, 0.7954, 0.9667, 0.7689, 0.9667, 0.7689, 0.9403, 0.6519, 0.2342, 0.6387, 0.2342, 0.6387, 0.221, 0.6519, 0.221, 0.7896, 0.2342, 0.7764, 0.2342, 0.7764, 0.221, 0.7896, 0.221, 0.1423, 0.7793, 0.1423, 0.6605, 0.1291, 0.6605, 0.1291, 0.6341, 0.1423, 0.6341, 0.1423, 0.6473, 0.1555, 0.6473, 0.1555, 0.7793, 0.9193, 0.1775, 0.9061, 0.1775, 0.9061, 0.07192, 0.9193, 0.07192, 0.9445, 0.2606, 0.9445, 0.1815, 0.9577, 0.1815, 0.9577, 0.2606, 0.9423, 0.8439, 0.9556, 0.8439, 0.9556, 0.9231, 0.9423, 0.9231, 0.824, 0.3266, 0.824, 0.4058, 0.7711, 0.4058, 0.7711, 0.3266, 0.1648, 0.9231, 0.1648, 0.8703, 0.1913, 0.8703, 0.1913, 0.9231, 0.0589, 0.9363, 0.0589, 0.8835, 0.08538, 0.8835, 0.08538, 0.9363, 0.2654, 0.8835, 0.2919, 0.8835, 0.2919, 0.8967, 0.2919, 0.9231, 0.2919, 0.9363, 0.2654, 0.9363, 0.9617, 0.2342, 0.9617, 0.1815, 0.9749, 0.1815, 0.9749, 0.2342, 0.9233, 0.1815, 0.9233, 0.287, 0.91, 0.287, 0.91, 0.1815, 0.1353, 0.9677, 0.122, 0.9677, 0.122, 0.9149, 0.1353, 0.9149, 0.4454, 0.9442, 0.4454, 0.9706, 0.419, 0.9706, 0.419, 0.9442, 0.6903, 0.221, 0.7035, 0.221, 0.7035, 0.2342, 0.6903, 0.2342, 0.828, 0.2435, 0.8545, 0.2435, 0.8545, 0.3623, 0.828, 0.3623, 0.2972, 0.4586, 0.2972, 0.5378, 0.2839, 0.5378, 0.2839, 0.5774, 0.2972, 0.5774, 0.2972, 0.6038, 0.1648, 0.6038, 0.1648, 0.5774, 0.178, 0.5774, 0.178, 0.5378, 0.1648, 0.5378, 0.1648, 0.4586, 0.8815, 0.4322, 0.8815, 0.5378, 0.8551, 0.5378, 0.8551, 0.4322, 0.9767, 0.7608, 0.9767, 0.7212, 0.99, 0.7212, 0.99, 0.7608, 0.3978, 0.5945, 0.4242, 0.5945, 0.4242, 0.7001, 0.3978, 0.7001, 0.8981, 0.01518, 0.8981, 0.06796, 0.8849, 0.06796, 0.8849, 0.00198, 0.9114, 0.00198, 0.9114, 0.01518, 0.9595, 0.8043, 0.9728, 0.8043, 0.9728, 0.8571, 0.9595, 0.8571, 0.648, 0.3926, 0.648, 0.419, 0.6215, 0.419, 0.6215, 0.3794, 0.648, 0.3794, 0.4719, 0.9706, 0.4851, 0.9706, 0.4851, 0.997, 0.4719, 0.997, 0.5699, 0.02837, 0.5566, 0.04157, 0.5169, 0.04157, 0.5169, 0.05477, 0.4904, 0.05477, 0.4904, 0.00198, 0.5699, 0.00198, 0.6964, 0.9007, 0.6831, 0.9007, 0.6831, 0.7819, 0.6964, 0.7819, 0.3581, 0.774, 0.411, 0.774, 0.411, 0.7872, 0.3845, 0.7872, 0.3845, 0.84, 0.3581, 0.84, 0.5738, 0.4454, 0.5871, 0.4454, 0.5871, 0.4322, 0.6268, 0.4322, 0.6268, 0.4454, 0.6665, 0.4454, 0.6665, 0.4718, 0.5871, 0.4718, 0.5871, 0.5246, 0.6665, 0.5246, 0.6665, 0.551, 0.5738, 0.551, 0.7822, 0.8268, 0.7822, 0.8004, 0.7954, 0.8004, 0.7954, 0.84, 0.7822, 0.84, 0.7822, 0.8796, 0.7689, 0.8796, 0.7689, 0.8268, 0.9365, 0.3134, 0.9498, 0.3134, 0.9498, 0.3926, 0.9365, 0.3926, 0.419, 0.9403, 0.419, 0.9007, 0.4454, 0.9007, 0.4454, 0.9403, 0.1026, 0.9759, 0.1026, 0.9363, 0.1158, 0.9363, 0.1158, 0.9759, 0.1648, 0.1603, 0.178, 0.1603, 0.178, 0.1339, 0.1913, 0.1339, 0.1913, 0.08116, 0.2177, 0.08116, 0.2177, 0.02837, 0.2177, 0.01518, 0.2177, 0.00198, 0.2707, 0.00198, 0.2707, 0.01518, 0.2707, 0.02837, 0.2707, 0.08116, 0.2972, 0.08116, 0.2972, 0.1339, 0.3104, 0.1339, 0.3104, 0.1603, 0.3236, 0.1603, 0.3236, 0.2131, 0.3104, 0.2131, 0.3104, 0.2395, 0.2972, 0.2395, 0.2972, 0.1471, 0.1913, 0.1471, 0.1913, 0.2395, 0.178, 0.2395, 0.178, 0.2131, 0.1648, 0.2131, 0.01522, 0.9667, 0.001986, 0.9667, 0.001986, 0.9535, 0.02846, 0.9535, 0.02846, 0.9799, 0.01522, 0.9799, 0.9251, 0.6777, 0.9384, 0.6777, 0.9384, 0.77, 0.9251, 0.77, 0.9384, 0.8664, 0.9251, 0.8664, 0.9251, 0.774, 0.9384, 0.774, 0.001986, 0.84, 0.02846, 0.84, 0.02846, 0.8532, 0.01522, 0.8532, 0.01522, 0.906, 0.001986, 0.906, 0.9153, 0.04157, 0.9153, 0.00198, 0.9418, 0.00198, 0.9418, 0.04157, 0.9715, 0.5193, 0.9848, 0.5193, 0.9848, 0.5589, 0.9715, 0.5589, 0.3409, 0.2303, 0.3276, 0.2303, 0.3276, 0.2171, 0.3409, 0.2171, 0.6665, 0.1076, 0.5871, 0.1076, 0.5871, 0.08116, 0.6003, 0.08116, 0.6003, 0.06796, 0.6135, 0.06796, 0.6135, 0.00198, 0.6268, 0.00198, 0.6268, 0.06796, 0.6797, 0.06796, 0.6797, 0.08116, 0.6665, 0.08116, 0.843, 0.9271, 0.8563, 0.9271, 0.8563, 0.9799, 0.843, 0.9799, 0.8086, 0.6777, 0.8086, 0.7172, 0.7954, 0.7172, 0.7954, 0.7964, 0.7689, 0.7964, 0.7689, 0.6909, 0.7689, 0.6777, 0.9617, 0.2382, 0.9749, 0.2382, 0.9749, 0.291, 0.9617, 0.291, 0.2919, 0.8796, 0.2786, 0.8796, 0.2786, 0.8268, 0.2919, 0.8268, 0.3713, 0.8439, 0.3713, 0.8967, 0.3845, 0.8967, 0.3845, 0.9099, 0.3581, 0.9099, 0.3581, 0.8439, 0.2919, 0.9403, 0.2919, 0.9667, 0.2786, 0.9667, 0.2786, 0.9535, 0.2654, 0.9535, 0.2654, 0.9403, 0.8187, 0.4098, 0.8187, 0.423, 0.8055, 0.423, 0.8055, 0.4098, 0.9556, 0.9271, 0.9556, 0.9799, 0.9423, 0.9799, 0.9423, 0.9271, 0.9423, 0.6777, 0.9556, 0.6777, 0.9556, 0.7568, 0.9423, 0.7568, 0.6389, 0.7426, 0.633, 0.7544, 0.6093, 0.7426, 0.5916, 0.778, 0.5797, 0.7721, 0.5975, 0.7367, 0.5738, 0.7249, 0.5916, 0.6895, 0.6034, 0.6954, 0.6093, 0.6836, 0.6212, 0.6895, 0.6271, 0.6777, 0.6389, 0.6836, 0.6153, 0.7308, 0.9, 0.9667, 0.8735, 0.9667, 0.8735, 0.9403, 0.9, 0.9403, 0.6761, 0.94, 0.6894, 0.94, 0.6894, 0.9136, 0.7026, 0.9136, 0.7026, 0.9532, 0.6761, 0.9532, 0.1393, 0.9677, 0.1393, 0.9149, 0.1525, 0.9149, 0.1525, 0.9677, 0.7424, 0.9667, 0.7557, 0.9667, 0.7557, 0.9931, 0.7424, 0.9931, 0.8258, 0.9667, 0.7994, 0.9667, 0.7994, 0.9403, 0.8258, 0.9403, 0.9921, 0.1815, 0.9921, 0.221, 0.9789, 0.221, 0.9789, 0.1815, 0.5738, 0.9133, 0.5738, 0.8606, 0.6003, 0.8606, 0.6003, 0.9133, 0.9211, 0.9931, 0.9079, 0.9931, 0.9079, 0.9667, 0.9211, 0.9667, 0.5646, 0.9667, 0.5646, 0.9931, 0.5513, 0.9931, 0.5513, 0.9667, 0.8511, 0.4348, 0.8381, 0.4995, 0.8511, 0.5021, 0.8459, 0.528, 0.8199, 0.5228, 0.8277, 0.484, 0.8147, 0.4814, 0.8173, 0.4684, 0.8303, 0.471, 0.8381, 0.4322, 0.4441, 0.2171, 0.4441, 0.2303, 0.4309, 0.2303, 0.4309, 0.2171, 0.9405, 0.2606, 0.9273, 0.2606, 0.9273, 0.1815, 0.9405, 0.1815, 0.9767, 0.9785, 0.9767, 0.939, 0.99, 0.939, 0.99, 0.9522, 0.99, 0.9785, 0.8015, 0.423, 0.7883, 0.423, 0.7883, 0.4098, 0.8015, 0.4098, 0.6003, 0.221, 0.6003, 0.2342, 0.5871, 0.2342, 0.5871, 0.221, 0.959, 0.00198, 0.959, 0.06796, 0.9458, 0.06796, 0.9458, 0.00198, 0.3316, 0.9931, 0.3316, 0.9667, 0.3448, 0.9667, 0.3448, 0.9931, 0.8717, 0.3227, 0.8981, 0.3227, 0.8981, 0.3491, 0.8717, 0.3491, 0.1383, 0.419, 0.1516, 0.419, 0.1516, 0.485, 0.1383, 0.485, 0.9802, 0.03233, 0.9934, 0.03233, 0.9934, 0.05873, 0.9802, 0.05873, 0.4097, 0.2171, 0.4097, 0.2303, 0.3964, 0.2303, 0.3964, 0.2171, 0.8277, 0.5759, 0.8199, 0.5371, 0.8459, 0.5319, 0.8511, 0.5578, 0.8381, 0.5604, 0.8511, 0.6251, 0.8381, 0.6277, 0.8303, 0.5889, 0.8173, 0.5914, 0.8147, 0.5785, 0.9039, 0.9706, 0.9039, 0.997, 0.8907, 0.997, 0.8907, 0.9706, 0.9848, 0.6249, 0.9848, 0.5985, 0.998, 0.5985, 0.998, 0.6249, 0.9464, 0.5681, 0.9464, 0.6473, 0.9332, 0.6473, 0.9332, 0.5681, 0.7538, 0.2171, 0.7538, 0.2039, 0.7538, 0.09832, 0.7803, 0.09832, 0.7803, 0.1775, 0.7936, 0.1775, 0.7936, 0.2171, 0.6532, 0.3754, 0.5606, 0.3754, 0.5606, 0.2435, 0.6532, 0.2435, 0.6532, 0.2567, 0.6003, 0.2567, 0.6003, 0.3623, 0.6532, 0.3623, 0.7843, 0.4098, 0.7843, 0.423, 0.7711, 0.423, 0.7711, 0.4098, 0.998, 0.5945, 0.9848, 0.5945, 0.9848, 0.5681, 0.998, 0.5681, 0.8695, 0.7872, 0.8695, 0.8664, 0.843, 0.8664, 0.843, 0.7872, 0.7385, 0.9403, 0.7385, 0.9667, 0.712, 0.9667, 0.712, 0.9403, 0.6457, 0.9532, 0.6457, 0.9136, 0.6722, 0.9136, 0.6722, 0.9532, 0.9543, 0.4454, 0.9543, 0.4322, 0.9676, 0.4322, 0.9676, 0.4982, 0.9543, 0.4982, 0.6607, 0.7662, 0.6429, 0.7308, 0.6666, 0.719, 0.6488, 0.6836, 0.6607, 0.6777, 0.6784, 0.7131, 0.7021, 0.7013, 0.708, 0.7131, 0.6844, 0.7249, 0.708, 0.7721, 0.6962, 0.778, 0.6903, 0.7662, 0.6784, 0.7721, 0.6725, 0.7603, 0.9211, 0.6777, 0.9211, 0.7832, 0.9079, 0.7832, 0.9079, 0.6777, 0.1251, 0.7397, 0.0589, 0.7397, 0.0589, 0.7133, 0.1119, 0.7133, 0.1119, 0.6605, 0.0589, 0.6605, 0.0589, 0.6341, 0.1251, 0.6341, 0.7671, 0.2567, 0.7671, 0.415, 0.7538, 0.415, 0.7538, 0.2963, 0.7406, 0.2963, 0.7406, 0.2699, 0.7274, 0.2699, 0.7274, 0.2435, 0.7406, 0.2435, 0.7406, 0.2567, 0.9079, 0.8967, 0.9211, 0.8967, 0.9211, 0.9099, 0.9211, 0.9627, 0.9079, 0.9627, 0.5606, 0.7041, 0.5474, 0.7041, 0.5474, 0.7832, 0.5606, 0.7832, 0.5606, 0.7964, 0.5209, 0.7964, 0.5209, 0.6909, 0.5606, 0.6909, 0.08935, 0.997, 0.07611, 0.997, 0.07611, 0.9706, 0.08935, 0.9706, 0.08538, 0.9403, 0.08538, 0.9667, 0.0589, 0.9667, 0.0589, 0.9403, 0.3448, 0.9627, 0.3316, 0.9627, 0.3316, 0.9099, 0.3448, 0.9099, 0.82, 0.01518, 0.82, 0.06796, 0.7936, 0.06796, 0.7936, 0.08116, 0.7671, 0.08116, 0.7671, 0.00198, 0.7936, 0.00198, 0.7936, 0.01518, 0.9332, 0.5378, 0.9199, 0.5378, 0.9199, 0.4322, 0.9332, 0.4322, 0.4904, 0.2435, 0.5301, 0.2435, 0.5301, 0.2963, 0.5037, 0.2963, 0.5037, 0.2831, 0.4772, 0.2831, 0.9636, 0.5681, 0.9636, 0.6473, 0.9504, 0.6473, 0.9504, 0.5681, 0.2747, 0.8268, 0.2747, 0.8796, 0.235, 0.8796, 0.235, 0.8268, 0.9193, 0.3134, 0.9325, 0.3134, 0.9325, 0.419, 0.9193, 0.419, 0.9715, 0.5153, 0.9715, 0.4757, 0.9848, 0.4757, 0.9848, 0.5153, 0.8695, 0.6777, 0.8695, 0.7832, 0.843, 0.7832, 0.843, 0.6777, 0.122, 0.9716, 0.1353, 0.9716, 0.1353, 0.998, 0.122, 0.998])
me_vampire_duck_bake.use_remesh_preserve_volume = False
me_vampire_duck_bake.use_remesh_preserve_attributes = False
me_vampire_duck_bake.use_mirror_vertex_groups = False
me_vampire_duck_bake.update()

# ---- objects
ob_vampire_duck_bake = bpy.data.objects.new('vampire_duck.bake', me_vampire_duck_bake)

# ---- transforms, parenting, visibility, modifiers, constraints
ob_vampire_duck_bake.location = (0.0, 0.0, 0.0)
ob_vampire_duck_bake.lineart.crease_threshold = 0.0

# ---- collection membership
col_collection_1.objects.link(ob_vampire_duck_bake)

# ---- scene / render settings (as saved in the file)
scene.frame_start = 1; scene.frame_end = 250; scene.frame_set(1)
scene.render.engine = 'BLENDER_EEVEE_NEXT'
scene.render.resolution_percentage = 50
scene.render.dither_intensity = 0.0
scene.cycles.use_denoising = False
scene.cycles.samples = 128
scene.cycles.sampling_pattern = 'TABULATED_SOBOL'
scene.cycles.use_adaptive_sampling = False
scene.cycles.use_light_tree = False
scene.cycles.blur_glossy = 0.0
scene.cycles.sample_clamp_indirect = 0.0
scene.view_settings.view_transform = 'Standard'
bpy.context.view_layer.update()

# ---- added for rendering (the .blend has no active camera and no usable light): camera, sun
cam_auto = bpy.data.cameras.new('AutoCamera')
cam_auto.lens = 50.0
cam_auto.sensor_width = 36.0
cam_auto.clip_end = 1000.0
ob_auto_camera = bpy.data.objects.new('AutoCamera', cam_auto)
scene.collection.objects.link(ob_auto_camera)
ob_auto_camera.location = (56.4766, -67.7719, 59.6813)
ob_auto_camera.rotation_euler = (1.09748, -7.21219e-08, 0.694738)
scene.camera = ob_auto_camera
light_auto_sun = bpy.data.lights.new('AutoSun', 'SUN')
light_auto_sun.energy = 3.0
light_auto_sun.angle = 0.0523599
ob_auto_sun = bpy.data.objects.new('AutoSun', light_auto_sun)
scene.collection.objects.link(ob_auto_sun)
ob_auto_sun.rotation_euler = (0.872665, 0.174533, 0.523599)
bpy.context.view_layer.update()
